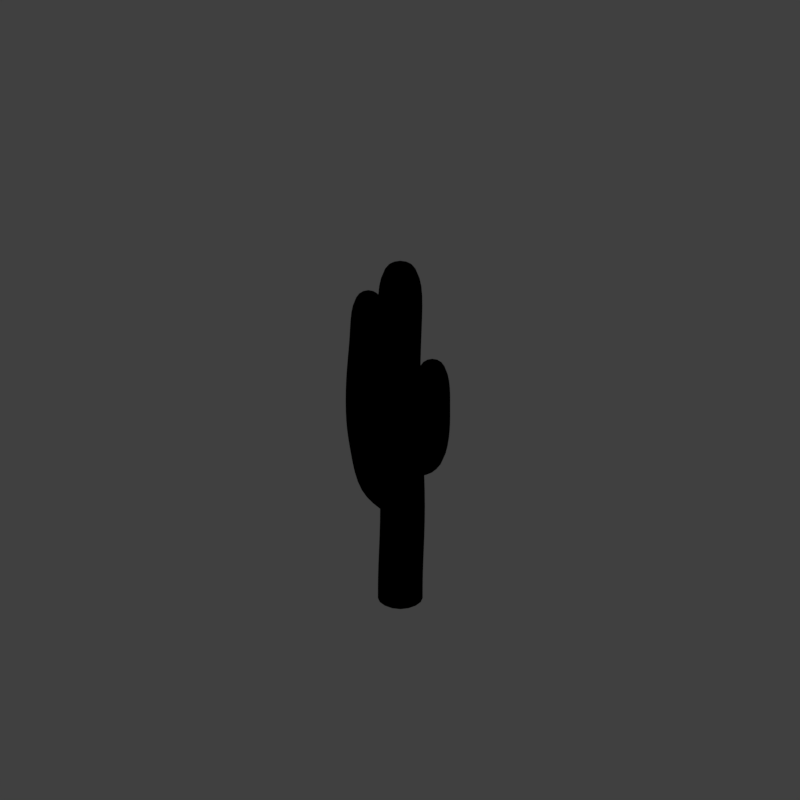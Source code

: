 # Source: tsc_V001.blend  (saved by Blender 2.79.0; exported with 4.5.12 LTS)
import bpy
from mathutils import Matrix  # noqa: F401  (used for matrix-valued properties, if any)

bpy.ops.wm.read_factory_settings(use_empty=True)
scene = bpy.context.scene
scene.name = 'Scene'

# ---- collections
col_collection_1 = bpy.data.collections.new('Collection 1'); scene.collection.children.link(col_collection_1)
col_collection_11 = bpy.data.collections.new('Collection 11'); scene.collection.children.link(col_collection_11)
col_collection_11.hide_render = True
col_collection_11.hide_viewport = True

# ---- materials (node trees are filled in below, after node groups)
mat_cactus = bpy.data.materials.new('cactus')
mat_cactus.alpha_threshold = 0.0
mat_cactus.use_transparent_shadow = False
mat_cactus.diffuse_color = (0.3216, 0.402, 0.1198, 1.0)
mat_cactus.specular_color = (0.5491, 1.0, 0.3674)
mat_cactus.roughness = 0.5
mat_cactus.specular_intensity = 0.3609
mat_guide = bpy.data.materials.new('guide')
mat_guide.alpha_threshold = 0.0
mat_guide.use_transparent_shadow = False
mat_guide.diffuse_color = (1.0, 0.0, 0.004819, 1.0)
mat_guide.roughness = 0.5

# ---- material node trees

# ---- world
world_world = bpy.data.worlds.new('World'); scene.world = world_world
world_world.color = (0.05088, 0.05088, 0.05088)
world_world.use_sun_shadow = False
world_world.sun_shadow_jitter_overblur = 0.0
world_world.cycles.sampling_method = 'MANUAL'
world_world.light_settings.distance = 0.0

# ---- cameras
cam_camera = bpy.data.cameras.new('Camera')
cam_camera.type = 'ORTHO'
cam_camera.sensor_fit = 'HORIZONTAL'
cam_camera.clip_start = 220.0
cam_camera.clip_end = 340.0
cam_camera.lens = 35.0
cam_camera.sensor_width = 1.0
cam_camera.sensor_height = 18.0
cam_camera.ortho_scale = 8.486
cam_camera.shift_x = -0.000345
cam_camera.shift_y = 0.25
cam_camera.dof.focus_distance = 0.0
cam_camera.dof.aperture_fstop = 128.0
cam_camera.dof.aperture_blades = 6

# ---- lights
light_lightdome = bpy.data.lights.new('LightDome', 'SUN')
light_lightdome.transmission_factor = 0.0
light_lightdome.angle = 0.1993
light_lightdome.energy = 0.1
light_lightdome.shadow_buffer_clip_start = 0.5
light_lightdome.shadow_soft_size = 0.1
light_lightdome.shadow_cascade_max_distance = 1000.0
light_fillerlight = bpy.data.lights.new('FillerLight', 'SUN')
light_fillerlight.transmission_factor = 0.0
light_fillerlight.angle = 0.9273
light_fillerlight.energy = 0.5
light_fillerlight.shadow_buffer_clip_start = 0.5
light_fillerlight.shadow_soft_size = 0.5
light_fillerlight.shadow_cascade_max_distance = 1000.0
light_mainlight = bpy.data.lights.new('MainLight', 'SUN')
light_mainlight.transmission_factor = 0.0
light_mainlight.angle = 0.9273
light_mainlight.energy = 1.3
light_mainlight.shadow_buffer_clip_start = 0.5
light_mainlight.shadow_soft_size = 0.5
light_mainlight.shadow_cascade_max_distance = 1000.0

# ---- meshes
me_cube_002 = bpy.data.meshes.new('Cube.002')
me_cube_002.from_pydata([(-0.42, -0.42, 0.0), (-0.42, -0.42, 6.6), (-0.42, 0.42, 0.0), (-0.42, 0.42, 6.6), (0.42, -0.42, 0.0), (0.42, -0.42, 6.6), (0.42, 0.42, 0.0), (0.42, 0.42, 6.6), (-0.42, -0.42, 0.6), (-0.42, 0.42, 0.6), (0.42, 0.42, 0.6), (0.42, -0.42, 0.6), (-0.42, -0.42, 5.79), (-0.42, 0.42, 5.79), (0.42, 0.42, 5.79), (0.42, -0.42, 5.79), (0.336, 0.464, 5.038), (0.336, 1.136, 5.038), (-0.336, 1.136, 5.038), (-0.336, 0.464, 5.038), (0.336, 0.5873, 3.183), (0.336, 1.259, 3.183), (-0.336, 1.259, 3.183), (-0.336, 0.5873, 3.183), (0.336, 1.136, 5.686), (0.336, 1.135, 2.673), (0.336, 0.464, 5.686), (0.336, 0.4654, 2.734), (-0.336, 1.136, 5.686), (-0.336, 1.135, 2.673), (-0.336, 0.464, 5.686), (-0.336, 0.4654, 2.734), (-0.336, 0.452, 2.293), (0.336, 0.452, 2.293), (0.336, 0.9049, 1.797), (-0.336, 0.9049, 1.797), (-0.336, 0.04854, 2.325), (0.336, 0.04854, 2.325), (0.336, 0.1094, 1.656), (-0.336, 0.1094, 1.656), (0.336, -0.464, 4.29), (0.336, -1.136, 4.29), (-0.336, -1.136, 4.29), (-0.336, -0.464, 4.29), (0.336, -0.464, 4.13), (0.336, -1.136, 4.13), (-0.336, -1.136, 4.13), (-0.336, -0.464, 4.13), (0.336, -1.136, 4.938), (0.336, -1.135, 3.62), (0.336, -0.464, 4.938), (0.336, -0.4654, 3.681), (-0.336, -1.136, 4.938), (-0.336, -1.135, 3.62), (-0.336, -0.464, 4.938), (-0.336, -0.4654, 3.681), (-0.336, -0.452, 3.24), (0.336, -0.452, 3.24), (0.336, -0.9049, 2.744), (-0.336, -0.9049, 2.744), (-0.336, -0.04854, 3.272), (0.336, -0.04854, 3.272), (0.336, -0.1094, 2.603), (-0.336, -0.1094, 2.603), (-0.42, 0.42, 3.195), (0.42, 0.42, 3.195), (0.42, -0.42, 3.195), (-0.42, -0.42, 3.195), (-0.42, 0.3352, 1.898), (0.42, 0.3352, 1.898), (0.42, -0.5048, 1.898), (-0.42, -0.5048, 1.898), (-0.42, -0.3352, 4.493), (-0.42, 0.5048, 4.492), (0.42, 0.5048, 4.492), (0.42, -0.3352, 4.492), (-0.336, 0.5873, 4.111), (0.336, 0.5873, 4.111), (0.336, 1.259, 4.111), (-0.336, 1.259, 4.111), (-3.725e-09, 0.0, 7.094), (0.0, 0.8, 6.181), (0.0, -0.8, 5.432)], [], [(12, 1, 3, 13), (13, 3, 7, 14), (14, 7, 5, 15), (15, 5, 1, 12), (5, 7, 80), (4, 11, 8, 0), (6, 10, 11, 4), (2, 9, 10, 6), (0, 8, 9, 2), (75, 15, 12, 72), (74, 14, 15, 75), (73, 13, 14, 74), (72, 12, 13, 73), (76, 19, 18, 79), (79, 18, 17, 78), (78, 17, 16, 77), (77, 16, 19, 76), (31, 23, 22, 29), (29, 22, 21, 25), (25, 21, 20, 27), (27, 20, 23, 31), (24, 28, 81), (27, 31, 32, 33), (16, 26, 30, 19), (17, 24, 26, 16), (18, 28, 24, 17), (19, 30, 28, 18), (33, 32, 36, 37), (25, 27, 33, 34), (31, 29, 35, 32), (29, 25, 34, 35), (32, 35, 39, 36), (34, 33, 37, 38), (35, 34, 38, 39), (47, 46, 42, 43), (46, 45, 41, 42), (45, 44, 40, 41), (44, 47, 43, 40), (55, 53, 46, 47), (53, 49, 45, 46), (49, 51, 44, 45), (51, 55, 47, 44), (52, 48, 82), (51, 57, 56, 55), (40, 43, 54, 50), (41, 40, 50, 48), (42, 41, 48, 52), (43, 42, 52, 54), (57, 61, 60, 56), (49, 58, 57, 51), (55, 56, 59, 53), (53, 59, 58, 49), (56, 60, 63, 59), (58, 62, 61, 57), (59, 63, 62, 58), (71, 67, 64, 68), (68, 64, 65, 69), (69, 65, 66, 70), (70, 66, 67, 71), (11, 70, 71, 8), (10, 69, 70, 11), (9, 68, 69, 10), (8, 71, 68, 9), (67, 72, 73, 64), (64, 73, 74, 65), (65, 74, 75, 66), (66, 75, 72, 67), (20, 77, 76, 23), (21, 78, 77, 20), (22, 79, 78, 21), (23, 76, 79, 22), (30, 26, 81), (3, 1, 80), (1, 5, 80), (7, 3, 80), (50, 54, 82), (28, 30, 81), (26, 24, 81), (54, 52, 82), (48, 50, 82)])
me_cube_002.polygons.foreach_set('use_smooth', [True] * 80)
_uv = me_cube_002.uv_layers.new(name='UVMap')
_uv.uv.foreach_set('vector', [0.6923, 0.6932, 0.8302, 0.6937, 0.8294, 0.8021, 0.6893, 0.8021, 0.6893, 0.8021, 0.8294, 0.8021, 0.8302, 0.9112, 0.6905, 0.9118, 0.6877, 0.478, 0.8275, 0.4759, 0.8299, 0.5849, 0.6914, 0.5858, 0.6914, 0.5858, 0.8299, 0.5849, 0.8302, 0.6937, 0.6923, 0.6932, 0.8299, 0.5849, 0.8275, 0.4759, 0.9011, 0.5295, -0.308, 0.587, -0.2037, 0.5862, -0.2044, 0.6969, -0.308, 0.6964, -0.31, 0.4776, -0.2063, 0.4765, -0.2037, 0.5862, -0.308, 0.587, -0.3098, 0.8049, -0.2076, 0.8057, -0.2066, 0.9136, -0.3101, 0.9137, -0.308, 0.6964, -0.2044, 0.6969, -0.2076, 0.8057, -0.3098, 0.8049, 0.4647, 0.583, 0.6914, 0.5858, 0.6923, 0.6932, 0.464, 0.6964, 0.4645, 0.4713, 0.6877, 0.478, 0.6914, 0.5858, 0.4647, 0.583, 0.4652, 0.8069, 0.6893, 0.8021, 0.6905, 0.9118, 0.4666, 0.9147, 0.464, 0.6964, 0.6923, 0.6932, 0.6893, 0.8021, 0.4652, 0.8069, 0.1806, 0.2907, 0.3402, 0.2844, 0.3382, 0.3684, 0.1819, 0.3788, 0.1819, 0.3788, 0.3382, 0.3684, 0.3436, 0.4533, 0.1897, 0.4611, 0.1782, 0.1156, 0.3287, 0.1228, 0.3366, 0.2036, 0.1798, 0.2008, 0.1798, 0.2008, 0.3366, 0.2036, 0.3402, 0.2844, 0.1806, 0.2907, -0.08009, 0.2994, 0.008616, 0.2983, 0.03055, 0.3854, -0.05458, 0.3863, -0.05458, 0.3863, 0.03055, 0.3854, 0.03736, 0.4681, -0.04981, 0.471, -0.05846, 0.1122, 0.02661, 0.1094, 0.0084, 0.2002, -0.08272, 0.2004, -0.08272, 0.2004, 0.0084, 0.2002, 0.008616, 0.2983, -0.08009, 0.2994, 0.4511, 0.4499, 0.4464, 0.366, 0.5045, 0.4062, -0.08272, 0.2004, -0.08009, 0.2994, -0.1694, 0.3108, -0.1852, 0.1883, 0.3366, 0.2036, 0.4413, 0.2005, 0.4446, 0.2833, 0.3402, 0.2844, 0.3287, 0.1228, 0.4349, 0.1177, 0.4413, 0.2005, 0.3366, 0.2036, 0.3382, 0.3684, 0.4464, 0.366, 0.4511, 0.4499, 0.3436, 0.4533, 0.3402, 0.2844, 0.4446, 0.2833, 0.4464, 0.366, 0.3382, 0.3684, -0.1852, 0.1883, -0.1694, 0.3108, -0.2563, 0.2968, -0.2615, 0.2078, -0.05846, 0.1122, -0.08272, 0.2004, -0.1852, 0.1883, -0.2031, 0.08719, -0.08009, 0.2994, -0.05458, 0.3863, -0.1794, 0.4017, -0.1694, 0.3108, -0.05458, 0.3863, -0.04981, 0.471, -0.1939, 0.471, -0.1794, 0.4017, -0.1694, 0.3108, -0.1794, 0.4017, -0.2866, 0.377, -0.2563, 0.2968, -0.2031, 0.08719, -0.1852, 0.1883, -0.2615, 0.2078, -0.3074, 0.1357, -0.1794, 0.4017, -0.1939, 0.471, -0.3101, 0.4498, -0.2866, 0.377, 0.8968, 0.2338, 0.9047, 0.1476, 0.9312, 0.1487, 0.9247, 0.2343, 0.9047, 0.1476, 0.9107, 0.06408, 0.937, 0.06512, 0.9312, 0.1487, 0.916, 0.4092, 0.8997, 0.3246, 0.9275, 0.3228, 0.942, 0.4065, 0.8997, 0.3246, 0.8968, 0.2338, 0.9247, 0.2343, 0.9275, 0.3228, 0.8117, 0.2305, 0.8227, 0.1427, 0.9047, 0.1476, 0.8968, 0.2338, 0.8227, 0.1427, 0.8271, 0.06067, 0.9107, 0.06408, 0.9047, 0.1476, 0.8375, 0.4216, 0.8149, 0.3321, 0.8997, 0.3246, 0.916, 0.4092, 0.8149, 0.3321, 0.8117, 0.2305, 0.8968, 0.2338, 0.8997, 0.3246, 1.038, 0.1522, 1.044, 0.0689, 1.096, 0.1125, 0.8149, 0.3321, 0.7127, 0.3464, 0.72, 0.2239, 0.8117, 0.2305, 0.9275, 0.3228, 0.9247, 0.2343, 1.034, 0.2354, 1.036, 0.318, 0.942, 0.4065, 0.9275, 0.3228, 1.036, 0.318, 1.045, 0.3986, 0.9312, 0.1487, 0.937, 0.06512, 1.044, 0.0689, 1.038, 0.1522, 0.9247, 0.2343, 0.9312, 0.1487, 1.038, 0.1522, 1.034, 0.2354, 0.7127, 0.3464, 0.6356, 0.3294, 0.6344, 0.2414, 0.72, 0.2239, 0.8375, 0.4216, 0.6967, 0.4466, 0.7127, 0.3464, 0.8149, 0.3321, 0.8117, 0.2305, 0.72, 0.2239, 0.7027, 0.133, 0.8227, 0.1427, 0.8227, 0.1427, 0.7027, 0.133, 0.684, 0.06496, 0.8271, 0.06067, 0.72, 0.2239, 0.6344, 0.2414, 0.598, 0.1621, 0.7027, 0.133, 0.6967, 0.4466, 0.5935, 0.401, 0.6356, 0.3294, 0.7127, 0.3464, 0.7027, 0.133, 0.598, 0.1621, 0.5698, 0.09049, 0.684, 0.06496, 0.01747, 0.694, 0.236, 0.6959, 0.2435, 0.8038, 0.01787, 0.8022, 0.01787, 0.8022, 0.2435, 0.8038, 0.2422, 0.9136, 0.0174, 0.9122, 0.01655, 0.4833, 0.2399, 0.478, 0.235, 0.5866, 0.0159, 0.59, 0.0159, 0.59, 0.235, 0.5866, 0.236, 0.6959, 0.01747, 0.694, -0.2037, 0.5862, 0.0159, 0.59, 0.01747, 0.694, -0.2044, 0.6969, -0.2063, 0.4765, 0.01655, 0.4833, 0.0159, 0.59, -0.2037, 0.5862, -0.2076, 0.8057, 0.01787, 0.8022, 0.0174, 0.9122, -0.2066, 0.9136, -0.2044, 0.6969, 0.01747, 0.694, 0.01787, 0.8022, -0.2076, 0.8057, 0.236, 0.6959, 0.464, 0.6964, 0.4652, 0.8069, 0.2435, 0.8038, 0.2435, 0.8038, 0.4652, 0.8069, 0.4666, 0.9147, 0.2422, 0.9136, 0.2399, 0.478, 0.4645, 0.4713, 0.4647, 0.583, 0.235, 0.5866, 0.235, 0.5866, 0.4647, 0.583, 0.464, 0.6964, 0.236, 0.6959, 0.0084, 0.2002, 0.1798, 0.2008, 0.1806, 0.2907, 0.008616, 0.2983, 0.02661, 0.1094, 0.1782, 0.1156, 0.1798, 0.2008, 0.0084, 0.2002, 0.03055, 0.3854, 0.1819, 0.3788, 0.1897, 0.4611, 0.03736, 0.4681, 0.008616, 0.2983, 0.1806, 0.2907, 0.1819, 0.3788, 0.03055, 0.3854, 0.4446, 0.2833, 0.4413, 0.2005, 0.4979, 0.2406, 0.8294, 0.8021, 0.8302, 0.6937, 0.9017, 0.7482, 0.8302, 0.6937, 0.8299, 0.5849, 0.9023, 0.6392, 0.8302, 0.9112, 0.8294, 0.8021, 0.9023, 0.8564, 1.036, 0.318, 1.034, 0.2354, 1.09, 0.2761, 0.4464, 0.366, 0.4446, 0.2833, 0.5004, 0.3239, 0.4413, 0.2005, 0.4349, 0.1177, 0.4931, 0.1567, 1.034, 0.2354, 1.038, 0.1522, 1.091, 0.1953, 1.045, 0.3986, 1.036, 0.318, 1.094, 0.3548])
me_cube_002.materials.append(mat_cactus)
me_cube_002.use_remesh_preserve_volume = False
me_cube_002.use_remesh_preserve_attributes = False
me_cube_002.use_mirror_vertex_groups = False
me_cube_002.update()
me_plane_001 = bpy.data.meshes.new('Plane.001')
me_plane_001.from_pydata([(-2.0, -2.0, 0.0), (2.0, -2.0, 0.0), (-2.0, 2.0, 0.0), (2.0, 2.0, 0.0), (-1.864, 1.864, 0.0), (-1.864, -1.864, 0.0), (1.864, -1.864, 0.0), (1.864, 1.864, 0.0)], [], [(5, 4, 2, 0), (6, 5, 0, 1), (7, 6, 1, 3), (4, 7, 3, 2)])
me_plane_001.materials.append(mat_guide)
me_plane_001.use_remesh_preserve_volume = False
me_plane_001.use_remesh_preserve_attributes = False
me_plane_001.use_mirror_vertex_groups = False
me_plane_001.update()
me_cube_001 = bpy.data.meshes.new('Cube.001')
me_cube_001.from_pydata([(-2.0, -2.0, 0.0), (-2.0, -2.0, 1.633), (-2.0, 2.0, 0.0), (-2.0, 2.0, 1.633), (2.0, -2.0, 0.0), (2.0, -2.0, 1.633), (2.0, 2.0, 0.0), (2.0, 2.0, 1.633)], [], [(0, 1, 3, 2), (2, 3, 7, 6), (6, 7, 5, 4), (4, 5, 1, 0), (2, 6, 4, 0), (7, 3, 1, 5)])
me_cube_001.use_remesh_preserve_volume = False
me_cube_001.use_remesh_preserve_attributes = False
me_cube_001.use_mirror_vertex_groups = False
me_cube_001.update()
me_cone = bpy.data.meshes.new('Cone')
me_cone.from_pydata([(0.0, -1.49e-08, -0.2011), (0.0, 0.8555, -5.96e-08), (0.1741, 7.451e-09, 0.1005), (-0.1741, 7.451e-09, 0.1005)], [], [(0, 1, 2), (2, 1, 3), (3, 1, 0), (0, 2, 3)])
me_cone.use_remesh_preserve_volume = False
me_cone.use_remesh_preserve_attributes = False
me_cone.use_mirror_vertex_groups = False
me_cone.update()

# ---- objects
ob_cube = bpy.data.objects.new('Cube', me_cube_002)
ob_rig = bpy.data.objects.new('Rig', None)
ob_verticaljoint = bpy.data.objects.new('VerticalJoint', None)
ob_lightdome = bpy.data.objects.new('LightDome', light_lightdome)
ob_fillerlight = bpy.data.objects.new('FillerLight', light_fillerlight)
ob_mainlight = bpy.data.objects.new('Mainlight', light_mainlight)
ob_camera = bpy.data.objects.new('Camera', cam_camera)
ob_plane_001 = bpy.data.objects.new('Plane.001', me_plane_001)
ob_cube_001 = bpy.data.objects.new('Cube.001', me_cube_001)
ob_cone = bpy.data.objects.new('Cone', me_cone)

# ---- transforms, parenting, visibility, modifiers, constraints
ob_cube.location = (0.0, 0.0, 0.0)
ob_cube.scale = (0.6, 0.6, 0.6)
ob_cube.lineart.crease_threshold = 0.0
_m = ob_cube.modifiers.new('Subsurf', 'SUBSURF')
_m.uv_smooth = 'PRESERVE_CORNERS'
_m.quality = 2
_m.show_only_control_edges = False
_m = ob_cube.modifiers.new('ParticleSystem 1', 'PARTICLE_SYSTEM')
ob_rig.location = (0.0, 0.0, 0.0)
ob_rig.rotation_mode = 'YXZ'
ob_rig.rotation_euler = (0.0, 0.0, -0.7854)
ob_rig.empty_image_offset = (0.0, 0.0)
ob_rig.hide_viewport = True
ob_rig.hide_select = True
ob_rig.lineart.crease_threshold = 0.0
ob_verticaljoint.parent = ob_rig
ob_verticaljoint.location = (0.0, 0.0, 0.0)
ob_verticaljoint.empty_image_offset = (0.0, 0.0)
ob_verticaljoint.hide_viewport = True
ob_verticaljoint.hide_select = True
ob_verticaljoint.lineart.crease_threshold = 0.0
ob_lightdome.parent = ob_verticaljoint
ob_lightdome.location = (0.0, 0.0, 0.0)
ob_lightdome.hide_select = True
ob_lightdome.lineart.crease_threshold = 0.0
ob_fillerlight.parent = ob_verticaljoint
ob_fillerlight.location = (0.0, 0.0, 0.0)
ob_fillerlight.rotation_euler = (0.0, -1.265, 2.007)
ob_fillerlight.hide_select = True
ob_fillerlight.lineart.crease_threshold = 0.0
ob_mainlight.parent = ob_verticaljoint
ob_mainlight.location = (0.0, 0.0, 0.0)
ob_mainlight.rotation_euler = (1.178, 0.0, 1.571)
ob_mainlight.hide_select = True
ob_mainlight.lineart.crease_threshold = 0.0
ob_camera.parent = ob_verticaljoint
ob_camera.location = (0.0, -241.9, 139.7)
ob_camera.rotation_euler = (1.047, 0.0, 0.0)
ob_camera.hide_select = True
ob_camera.lineart.crease_threshold = 0.0
ob_plane_001.location = (0.0, 0.0, 0.0)
ob_plane_001.scale = (0.5, 0.5, 0.5)
ob_plane_001.hide_render = True
ob_plane_001.lineart.crease_threshold = 0.0
ob_cube_001.location = (0.0, 0.0, 0.0)
ob_cube_001.scale = (1.0, 1.0, 0.5)
ob_cube_001.hide_render = True
ob_cube_001.display_type = 'WIRE'
ob_cube_001.lineart.crease_threshold = 0.0
_m = ob_cube_001.modifiers.new('Array', 'ARRAY')
_m.count = 8
_m.constant_offset_displace = (0.0, 0.0, 0.0)
_m.relative_offset_displace = (0.0, 0.0, 1.0)
ob_cone.location = (0.0, 0.0, 0.0)
ob_cone.lineart.crease_threshold = 0.0

# ---- collection membership
col_collection_1.objects.link(ob_cube)
col_collection_1.objects.link(ob_rig)
col_collection_1.objects.link(ob_verticaljoint)
col_collection_1.objects.link(ob_lightdome)
col_collection_1.objects.link(ob_fillerlight)
col_collection_1.objects.link(ob_mainlight)
col_collection_1.objects.link(ob_camera)
col_collection_1.objects.link(ob_plane_001)
col_collection_1.objects.link(ob_cube_001)
col_collection_11.objects.link(ob_cone)
def _layer_coll(name, lc=None):
    lc = lc or bpy.context.view_layer.layer_collection
    for c in lc.children:
        if c.name == name: return c
        r = _layer_coll(name, c)
        if r: return r
_layer_coll('Collection 1').holdout = True

# ---- scene / render settings (as saved in the file)
scene.camera = ob_camera
scene.frame_start = 1; scene.frame_end = 250; scene.frame_set(0)
scene.render.engine = 'BLENDER_EEVEE_NEXT'
scene.render.image_settings.compression = 0
scene.render.resolution_x = 96
scene.render.resolution_y = 96
scene.render.dither_intensity = 0.0
scene.render.film_transparent = True
scene.cycles.use_denoising = False
scene.cycles.samples = 128
scene.cycles.sampling_pattern = 'TABULATED_SOBOL'
scene.cycles.use_adaptive_sampling = False
scene.cycles.use_light_tree = False
scene.cycles.blur_glossy = 0.0
scene.cycles.sample_clamp_indirect = 0.0
scene.view_settings.view_transform = 'Standard'
bpy.context.view_layer.update()
